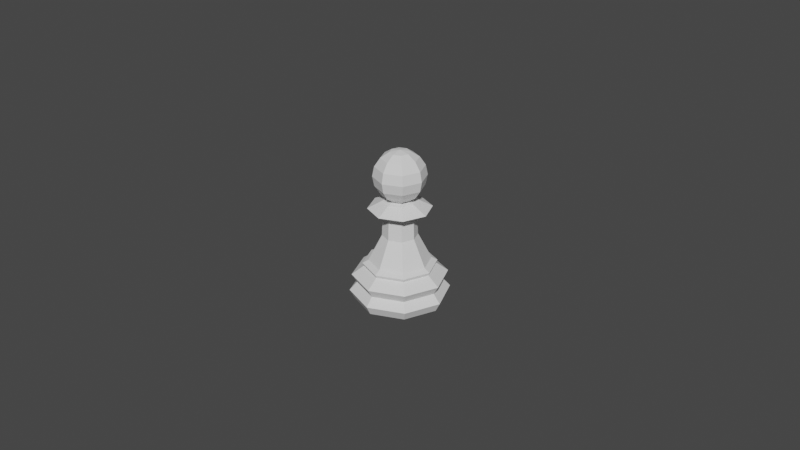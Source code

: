 # Source: ChessPiecePawn003.blend  (saved by Blender 2.82.7; exported with 4.5.12 LTS)
import bpy
from mathutils import Matrix  # noqa: F401  (used for matrix-valued properties, if any)

bpy.ops.wm.read_factory_settings(use_empty=True)
scene = bpy.context.scene
scene.name = 'Scene'

# ---- collections
col_collection = bpy.data.collections.new('Collection'); scene.collection.children.link(col_collection)

# ---- images (referenced by path relative to the original .blend; pixels are not part of the script)
import os
ASSET_DIR = os.environ.get("B2B_ASSET_DIR", "")  # directory of the original .blend (textures are referenced by path, not embedded)
HERE = os.path.dirname(os.path.abspath(__file__))  # packed textures are extracted next to this script under _unpacked/

def load_image(name, relpath, width, height, colorspace="sRGB"):
    """Load a texture the original file referenced (path relative to the .blend, or extracted next to this script)."""
    p = next((c for c in (os.path.join(HERE, relpath), os.path.join(ASSET_DIR, relpath)) if relpath and os.path.exists(c)), "")
    if p:
        img = bpy.data.images.load(p, check_existing=True)
        img.name = name
    else:  # same state as the original file: an image datablock whose file is absent (Cycles renders it pink)
        img = bpy.data.images.new(name, width, height)
        img.source = "FILE"
        img.filepath = "//" + (relpath or name)
    img.colorspace_settings.name = colorspace
    return img
img_staunton_pawn_png_001 = load_image('Staunton Pawn.png.001', 'Staunton Pawn.png', 1024, 1024, 'sRGB')

# ---- materials (node trees are filled in below, after node groups)
mat_staunton_pawn = bpy.data.materials.new('Staunton Pawn')
mat_staunton_pawn.surface_render_method = 'BLENDED'
mat_staunton_pawn.blend_method = 'BLEND'
mat_staunton_pawn.use_transparent_shadow = False

# ---- material node trees
mat_staunton_pawn.use_nodes = True; mat_staunton_pawn.node_tree.nodes.clear()
_N = mat_staunton_pawn.node_tree.nodes; _L = mat_staunton_pawn.node_tree.links
n0 = _N.new('ShaderNodeOutputMaterial'); n0.name = 'Material Output'; n0.location = (300, 300)
n1 = _N.new('ShaderNodeTexImage'); n1.name = 'Image Texture'; n1.location = (-200, 300)
n1.image = img_staunton_pawn_png_001
n1.extension = 'CLIP'
n2 = _N.new('ShaderNodeBsdfPrincipled'); n2.name = 'Principled BSDF'; n2.location = (0, 300)
n2.distribution = 'GGX'
n2.subsurface_method = 'BURLEY'
n2.inputs[3].default_value = 1.45
n2.inputs[27].default_value = (0.0, 0.0, 0.0, 1.0)
n2.inputs[28].default_value = 1.0
_L.new(n1.outputs[0], n2.inputs[0])
_L.new(n1.outputs[1], n2.inputs[4])
_L.new(n2.outputs[0], n0.inputs[0])
n0.is_active_output = True

# ---- world
world_world = bpy.data.worlds.new('World'); scene.world = world_world
world_world.use_nodes = True; world_world.node_tree.nodes.clear()
_N = world_world.node_tree.nodes; _L = world_world.node_tree.links
n0 = _N.new('ShaderNodeOutputWorld'); n0.name = 'World Output'; n0.location = (300, 300)
n1 = _N.new('ShaderNodeBackground'); n1.name = 'Background'; n1.location = (10, 300)
n1.inputs[0].default_value = (0.05088, 0.05088, 0.05088, 1.0)
_L.new(n1.outputs[0], n0.inputs[0])
n0.is_active_output = True
world_world.color = (0.05088, 0.05088, 0.05088)
world_world.use_sun_shadow = False
world_world.sun_shadow_jitter_overblur = 0.0

# ---- meshes
me_staunton_pawn = bpy.data.meshes.new('Staunton Pawn')
me_staunton_pawn.from_pydata([(-0.2935, 0.0, -2.186e-08), (0.2935, 0.0, -2.186e-08), (-0.2935, 1.0, -2.186e-08), (0.2935, 1.0, -2.186e-08)], [], [(0, 1, 3, 2)])
_uv = me_staunton_pawn.uv_layers.new(name='UVMap')
_uv.uv.foreach_set('vector', [0.0, 0.0, 1.0, 0.0, 1.0, 1.0, 0.0, 1.0])
me_staunton_pawn.materials.append(mat_staunton_pawn)
me_staunton_pawn.use_remesh_fix_poles = True
me_staunton_pawn.use_remesh_preserve_attributes = False
me_staunton_pawn.use_mirror_vertex_groups = False
me_staunton_pawn.update()
me_pawn = bpy.data.meshes.new('Pawn')
me_pawn.from_pydata([(-1.196e-09, 0.009398, 0.01354), (0.006645, 0.006645, 0.01354), (0.009398, -2.618e-09, 0.01354), (0.006645, -0.006645, 0.01354), (-4.259e-09, -0.009398, 0.01354), (-0.006645, -0.006645, 0.01354), (-0.009398, 5.747e-09, 0.01354), (-0.006645, 0.006645, 0.01354), (-2.972e-09, 0.01367, 0.000114), (0.009663, 0.009663, 0.000114), (0.01367, 5.048e-11, 0.000114), (0.009663, -0.009663, 0.000114), (-5.733e-09, -0.01367, 0.000114), (-0.009663, -0.009663, 0.000114), (-0.01367, 1.132e-08, 0.000114), (-0.009663, 0.009663, 0.000114), (-1.388e-09, 0.01445, 0.008636), (0.01022, 0.01022, 0.008636), (0.01445, -3.509e-09, 0.008636), (0.01022, -0.01022, 0.008636), (-6.233e-09, -0.01445, 0.008636), (-0.01022, -0.01022, 0.008636), (-0.01445, 9.342e-09, 0.008636), (-0.01022, 0.01022, 0.008636), (0.01071, 0.01071, 0.003094), (0.01514, -3.12e-09, 0.003094), (0.01071, -0.01071, 0.003094), (-6.608e-09, -0.01514, 0.003094), (-0.01071, -0.01071, 0.003094), (-0.01514, 1.032e-08, 0.003094), (-0.01071, 0.01071, 0.003094), (-1.731e-09, 0.01514, 0.003094), (-1.629e-09, 0.01288, 0.005818), (0.009111, 0.009111, 0.005818), (0.01288, -3.575e-09, 0.005818), (0.009111, -0.009111, 0.005818), (-5.75e-09, -0.01288, 0.005818), (-0.009111, -0.009111, 0.005818), (-0.01288, 8.125e-09, 0.005818), (-0.009111, 0.009111, 0.005818), (-1.407e-09, 0.01079, 0.01151), (0.007632, 0.007632, 0.01151), (0.01079, -2.907e-09, 0.01151), (0.007632, -0.007632, 0.01151), (-4.824e-09, -0.01079, 0.01151), (-0.007632, -0.007632, 0.01151), (-0.01079, 6.811e-09, 0.01151), (-0.007632, 0.007632, 0.01151), (-1.296e-09, 0.0112, 0.01252), (0.007916, 0.007916, 0.01252), (0.0112, -3.049e-09, 0.01252), (0.007916, -0.007916, 0.01252), (-4.886e-09, -0.0112, 0.01252), (-0.007916, -0.007916, 0.01252), (-0.0112, 6.98e-09, 0.01252), (-0.007916, 0.007916, 0.01252), (0.003603, 0.003603, 0.02879), (-7.251e-10, 0.005096, 0.02879), (0.005096, -1.547e-09, 0.02879), (0.003603, -0.003603, 0.02879), (-2.386e-09, -0.005096, 0.02879), (-0.003603, -0.003603, 0.02879), (-0.005096, 2.989e-09, 0.02879), (-0.003603, 0.003603, 0.02879), (-9.064e-10, 0.005321, 0.02204), (0.003762, 0.003762, 0.02204), (-0.003762, 0.003762, 0.02204), (-0.003762, -0.003762, 0.02204), (-0.005321, 3.11e-09, 0.02204), (0.003762, -0.003762, 0.02204), (-2.64e-09, -0.005321, 0.02204), (0.005321, -1.626e-09, 0.02204), (0.003603, 0.003603, 0.03374), (-4.098e-11, 0.005096, 0.03374), (0.005096, -1.547e-09, 0.03374), (0.003603, -0.003603, 0.03374), (-1.701e-09, -0.005096, 0.03374), (-0.003603, -0.003603, 0.03374), (-0.005096, 2.989e-09, 0.03374), (-0.003603, 0.003603, 0.03374), (-0.009569, 5.848e-09, 0.03131), (-0.006766, 0.006766, 0.03131), (-3.617e-09, -0.009569, 0.03131), (-0.006766, -0.006766, 0.03131), (0.009569, -2.67e-09, 0.03131), (0.006766, -0.006766, 0.03131), (-4.991e-10, 0.009569, 0.03131), (0.006766, 0.006766, 0.03131), (0.0, 0.003061, 0.04959), (0.0, 0.005657, 0.04778), (0.0, 0.007391, 0.04506), (0.0, 0.007391, 0.03866), (0.0, 0.005657, 0.03594), (0.0, 0.003061, 0.03412), (0.002165, 0.002165, 0.04959), (0.004, 0.004, 0.04778), (0.005226, 0.005226, 0.04506), (0.005657, 0.005657, 0.04186), (0.005226, 0.005226, 0.03866), (0.004, 0.004, 0.03594), (0.002165, 0.002165, 0.03412), (0.003061, 1.285e-09, 0.04959), (0.005657, 1.285e-09, 0.04778), (0.007391, 1.285e-09, 0.04506), (0.008, 1.285e-09, 0.04186), (0.007391, 1.285e-09, 0.03866), (0.005657, 1.285e-09, 0.03594), (0.003061, 1.402e-09, 0.03412), (0.002165, -0.002165, 0.04959), (0.004, -0.004, 0.04778), (0.005226, -0.005226, 0.04506), (0.005657, -0.005657, 0.04186), (0.005226, -0.005226, 0.03866), (0.004, -0.004, 0.03594), (0.002165, -0.002165, 0.03412), (1.936e-10, -0.003061, 0.04959), (7.716e-11, -0.005657, 0.04778), (7.716e-11, -0.007391, 0.04506), (7.716e-11, -0.008, 0.04186), (7.716e-11, -0.007391, 0.03866), (7.716e-11, -0.005657, 0.03594), (7.716e-11, -0.003061, 0.03412), (-0.002165, -0.002165, 0.04959), (-0.004, -0.004, 0.04778), (-0.005226, -0.005226, 0.04506), (-0.005657, -0.005657, 0.04186), (-0.005226, -0.005226, 0.03866), (-0.004, -0.004, 0.03594), (-0.002165, -0.002165, 0.03412), (0.0, 1.208e-09, 0.03349), (-0.003061, 9.359e-10, 0.04959), (-0.005657, 1.518e-09, 0.04778), (-0.007391, 1.285e-09, 0.04506), (-0.008, 1.285e-09, 0.04186), (-0.007391, 1.285e-09, 0.03866), (-0.005657, 1.518e-09, 0.03594), (-0.003061, 1.402e-09, 0.03412), (-0.002165, 0.002165, 0.04959), (-0.004, 0.004, 0.04778), (-0.005226, 0.005226, 0.04506), (-0.005657, 0.005657, 0.04186), (-0.005226, 0.005226, 0.03866), (-0.004, 0.004, 0.03594), (-0.002165, 0.002165, 0.03412), (-1.665e-16, 5.551e-17, 0.05023), (7.716e-11, 0.008, 0.04186), (0.002206, 0.002206, 0.03414), (8.787e-12, 0.003119, 0.03414), (0.003119, -1.071e-09, 0.03414), (0.002206, -0.002206, 0.03414), (-1.008e-09, -0.003119, 0.03414), (-0.002206, -0.002206, 0.03414), (-0.003119, 1.705e-09, 0.03414), (-0.002206, 0.002206, 0.03414)], [], [(17, 33, 32, 16), (18, 34, 33, 17), (19, 35, 34, 18), (20, 36, 35, 19), (21, 37, 36, 20), (22, 38, 37, 21), (23, 39, 38, 22), (16, 32, 39, 23), (65, 64, 57, 56), (31, 24, 9, 8), (24, 25, 10, 9), (25, 26, 11, 10), (26, 27, 12, 11), (27, 28, 13, 12), (28, 29, 14, 13), (29, 30, 15, 14), (30, 31, 8, 15), (8, 9, 10, 11, 12, 13, 14, 15), (32, 33, 24, 31), (16, 40, 41, 17), (33, 34, 25, 24), (42, 18, 17, 41), (34, 35, 26, 25), (43, 19, 18, 42), (35, 36, 27, 26), (44, 20, 19, 43), (36, 37, 28, 27), (45, 21, 20, 44), (37, 38, 29, 28), (46, 22, 21, 45), (38, 39, 30, 29), (47, 23, 22, 46), (39, 32, 31, 30), (55, 7, 0, 48), (54, 6, 7, 55), (53, 5, 6, 54), (52, 4, 5, 53), (51, 3, 4, 52), (50, 2, 3, 51), (49, 1, 2, 50), (48, 0, 1, 49), (40, 16, 23, 47), (40, 48, 49, 41), (41, 49, 50, 42), (42, 50, 51, 43), (43, 51, 52, 44), (44, 52, 53, 45), (45, 53, 54, 46), (46, 54, 55, 47), (47, 55, 48, 40), (81, 80, 78, 79), (64, 66, 63, 57), (68, 67, 61, 62), (70, 69, 59, 60), (71, 65, 56, 58), (66, 68, 62, 63), (67, 70, 60, 61), (69, 71, 58, 59), (3, 2, 71, 69), (5, 4, 70, 67), (7, 6, 68, 66), (2, 1, 65, 71), (4, 3, 69, 70), (6, 5, 67, 68), (0, 7, 66, 64), (1, 0, 64, 65), (79, 78, 152, 153), (83, 82, 76, 77), (85, 84, 74, 75), (87, 86, 73, 72), (86, 81, 79, 73), (80, 83, 77, 78), (82, 85, 75, 76), (84, 87, 72, 74), (58, 56, 87, 84), (60, 59, 85, 82), (62, 61, 83, 80), (57, 63, 81, 86), (56, 57, 86, 87), (59, 58, 84, 85), (61, 60, 82, 83), (63, 62, 80, 81), (129, 93, 100), (92, 91, 98, 99), (145, 90, 96, 97), (89, 88, 94, 95), (93, 92, 99, 100), (91, 145, 97, 98), (90, 89, 95, 96), (88, 144, 94), (95, 94, 101, 102), (100, 99, 106, 107), (98, 97, 104, 105), (96, 95, 102, 103), (94, 144, 101), (129, 100, 107), (99, 98, 105, 106), (97, 96, 103, 104), (107, 106, 113, 114), (105, 104, 111, 112), (103, 102, 109, 110), (101, 144, 108), (129, 107, 114), (106, 105, 112, 113), (104, 103, 110, 111), (102, 101, 108, 109), (108, 144, 115), (129, 114, 121), (113, 112, 119, 120), (111, 110, 117, 118), (109, 108, 115, 116), (114, 113, 120, 121), (112, 111, 118, 119), (110, 109, 116, 117), (120, 119, 126, 127), (118, 117, 124, 125), (116, 115, 122, 123), (121, 120, 127, 128), (119, 118, 125, 126), (117, 116, 123, 124), (115, 144, 122), (129, 121, 128), (128, 127, 135, 136), (126, 125, 133, 134), (124, 123, 131, 132), (122, 144, 130), (129, 128, 136), (127, 126, 134, 135), (125, 124, 132, 133), (123, 122, 130, 131), (134, 133, 140, 141), (132, 131, 138, 139), (130, 144, 137), (129, 136, 143), (135, 134, 141, 142), (133, 132, 139, 140), (131, 130, 137, 138), (136, 135, 142, 143), (129, 143, 93), (142, 141, 91, 92), (140, 139, 90, 145), (138, 137, 88, 89), (143, 142, 92, 93), (141, 140, 145, 91), (139, 138, 89, 90), (137, 144, 88), (147, 153, 152, 151, 150, 149, 148, 146), (77, 76, 150, 151), (75, 74, 148, 149), (72, 73, 147, 146), (73, 79, 153, 147), (78, 77, 151, 152), (76, 75, 149, 150), (74, 72, 146, 148)])
_k = {(8, 9): 0.95686, (9, 10): 0.95686, (10, 11): 0.95686, (11, 12): 0.95686, (12, 13): 0.95686, (13, 14): 0.95686, (14, 15): 0.95686, (8, 15): 0.95686}
me_pawn.attributes.new('crease_edge', 'FLOAT', 'EDGE').data.foreach_set('value', [_k.get((min(e.vertices), max(e.vertices)), 0.0) for e in me_pawn.edges])
_uv = me_pawn.uv_layers.new(name='UVMap')
_uv.uv.foreach_set('vector', [0.875, 0.8033, 0.875, 0.7024, 1.0, 0.7024, 0.9921, 0.8033, 0.75, 0.8033, 0.75, 0.7024, 0.875, 0.7024, 0.875, 0.8033, 0.625, 0.8033, 0.625, 0.7024, 0.75, 0.7024, 0.75, 0.8033, 0.5, 0.8033, 0.5, 0.7024, 0.625, 0.7024, 0.625, 0.8033, 0.375, 0.8033, 0.375, 0.7024, 0.5, 0.7024, 0.5, 0.8033, 0.25, 0.8033, 0.25, 0.7024, 0.375, 0.7024, 0.375, 0.8033, 0.125, 0.8033, 0.125, 0.7024, 0.25, 0.7024, 0.25, 0.8033, 0.007864, 0.8033, 4.532e-05, 0.7024, 0.125, 0.7024, 0.125, 0.8033, 0.875, 1.0, 1.0, 1.0, 1.0, 1.0, 0.875, 1.0, 0.9733, 0.6085, 0.8786, 0.6015, 0.9046, 0.4046, 0.75, 0.4686, 0.8786, 0.6015, 0.7739, 0.5846, 0.9686, 0.25, 0.9046, 0.4046, 0.7739, 0.5846, 0.6551, 0.5677, 0.9046, 0.0954, 0.9686, 0.25, 0.6551, 0.5677, 0.5265, 0.5607, 0.75, 0.03136, 0.9046, 0.0954, 0.5265, 0.5607, 0.3979, 0.5677, 0.5954, 0.0954, 0.75, 0.03136, 0.3979, 0.5677, 0.2791, 0.5846, 0.5314, 0.25, 0.5954, 0.0954, 0.2791, 0.5846, 0.1744, 0.6015, 0.5954, 0.4046, 0.5314, 0.25, 0.1744, 0.6015, 0.07969, 0.6085, 0.75, 0.4686, 0.5954, 0.4046, 0.75, 0.4686, 0.9046, 0.4046, 0.9686, 0.25, 0.9046, 0.0954, 0.75, 0.03136, 0.5954, 0.0954, 0.5314, 0.25, 0.5954, 0.4046, 1.0, 0.7024, 0.875, 0.7024, 0.8786, 0.6015, 0.9733, 0.6085, 0.9921, 0.8033, 1.0, 0.8997, 0.875, 0.8997, 0.875, 0.8033, 0.875, 0.7024, 0.75, 0.7024, 0.7739, 0.5846, 0.8786, 0.6015, 0.75, 0.8997, 0.75, 0.8033, 0.875, 0.8033, 0.875, 0.8997, 0.75, 0.7024, 0.625, 0.7024, 0.6551, 0.5677, 0.7739, 0.5846, 0.625, 0.8997, 0.625, 0.8033, 0.75, 0.8033, 0.75, 0.8997, 0.625, 0.7024, 0.5, 0.7024, 0.5265, 0.5607, 0.6551, 0.5677, 0.5, 0.8997, 0.5, 0.8033, 0.625, 0.8033, 0.625, 0.8997, 0.5, 0.7024, 0.375, 0.7024, 0.3979, 0.5677, 0.5265, 0.5607, 0.375, 0.8997, 0.375, 0.8033, 0.5, 0.8033, 0.5, 0.8997, 0.375, 0.7024, 0.25, 0.7024, 0.2791, 0.5846, 0.3979, 0.5677, 0.25, 0.8997, 0.25, 0.8033, 0.375, 0.8033, 0.375, 0.8997, 0.25, 0.7024, 0.125, 0.7024, 0.1744, 0.6015, 0.2791, 0.5846, 0.125, 0.8997, 0.125, 0.8033, 0.25, 0.8033, 0.25, 0.8997, 0.125, 0.7024, 4.532e-05, 0.7024, 0.07969, 0.6085, 0.1744, 0.6015, 0.125, 0.9499, 0.125, 1.0, 0.0, 1.0, 1.604e-05, 0.9499, 0.25, 0.9499, 0.25, 1.0, 0.125, 1.0, 0.125, 0.9499, 0.375, 0.9499, 0.375, 1.0, 0.25, 1.0, 0.25, 0.9499, 0.5, 0.9499, 0.5, 1.0, 0.375, 1.0, 0.375, 0.9499, 0.625, 0.9499, 0.625, 1.0, 0.5, 1.0, 0.5, 0.9499, 0.75, 0.9499, 0.75, 1.0, 0.625, 1.0, 0.625, 0.9499, 0.875, 0.9499, 0.875, 1.0, 0.75, 1.0, 0.75, 0.9499, 1.0, 0.9499, 1.0, 1.0, 0.875, 1.0, 0.875, 0.9499, 3.209e-05, 0.8997, 0.007864, 0.8033, 0.125, 0.8033, 0.125, 0.8997, 1.0, 0.8997, 1.0, 0.9499, 0.875, 0.9499, 0.875, 0.8997, 0.875, 0.8997, 0.875, 0.9499, 0.75, 0.9499, 0.75, 0.8997, 0.75, 0.8997, 0.75, 0.9499, 0.625, 0.9499, 0.625, 0.8997, 0.625, 0.8997, 0.625, 0.9499, 0.5, 0.9499, 0.5, 0.8997, 0.5, 0.8997, 0.5, 0.9499, 0.375, 0.9499, 0.375, 0.8997, 0.375, 0.8997, 0.375, 0.9499, 0.25, 0.9499, 0.25, 0.8997, 0.25, 0.8997, 0.25, 0.9499, 0.125, 0.9499, 0.125, 0.8997, 0.125, 0.8997, 0.125, 0.9499, 1.604e-05, 0.9499, 3.209e-05, 0.8997, 0.125, 1.0, 0.25, 1.0, 0.25, 1.0, 0.125, 1.0, 2.91e-11, 1.0, 0.125, 1.0, 0.125, 1.0, 0.0, 1.0, 0.25, 1.0, 0.375, 1.0, 0.375, 1.0, 0.25, 1.0, 0.5, 1.0, 0.625, 1.0, 0.625, 1.0, 0.5, 1.0, 0.75, 1.0, 0.875, 1.0, 0.875, 1.0, 0.75, 1.0, 0.125, 1.0, 0.25, 1.0, 0.25, 1.0, 0.125, 1.0, 0.375, 1.0, 0.5, 1.0, 0.5, 1.0, 0.375, 1.0, 0.625, 1.0, 0.75, 1.0, 0.75, 1.0, 0.625, 1.0, 0.625, 1.0, 0.75, 1.0, 0.75, 1.0, 0.625, 1.0, 0.375, 1.0, 0.5, 1.0, 0.5, 1.0, 0.375, 1.0, 0.125, 1.0, 0.25, 1.0, 0.25, 1.0, 0.125, 1.0, 0.75, 1.0, 0.875, 1.0, 0.875, 1.0, 0.75, 1.0, 0.5, 1.0, 0.625, 1.0, 0.625, 1.0, 0.5, 1.0, 0.25, 1.0, 0.375, 1.0, 0.375, 1.0, 0.25, 1.0, 0.0, 1.0, 0.125, 1.0, 0.125, 1.0, 2.91e-11, 1.0, 0.875, 1.0, 1.0, 1.0, 1.0, 1.0, 0.875, 1.0, 0.125, 1.0, 0.25, 1.0, 0.25, 1.0, 0.125, 1.0, 0.375, 1.0, 0.5, 1.0, 0.5, 1.0, 0.375, 1.0, 0.625, 1.0, 0.75, 1.0, 0.75, 1.0, 0.625, 1.0, 0.875, 1.0, 1.0, 1.0, 1.0, 1.0, 0.875, 1.0, 1.164e-10, 1.0, 0.125, 1.0, 0.125, 1.0, 0.0, 1.0, 0.25, 1.0, 0.375, 1.0, 0.375, 1.0, 0.25, 1.0, 0.5, 1.0, 0.625, 1.0, 0.625, 1.0, 0.5, 1.0, 0.75, 1.0, 0.875, 1.0, 0.875, 1.0, 0.75, 1.0, 0.75, 1.0, 0.875, 1.0, 0.875, 1.0, 0.75, 1.0, 0.5, 1.0, 0.625, 1.0, 0.625, 1.0, 0.5, 1.0, 0.25, 1.0, 0.375, 1.0, 0.375, 1.0, 0.25, 1.0, 0.0, 1.0, 0.125, 1.0, 0.125, 1.0, 1.164e-10, 1.0, 0.875, 1.0, 1.0, 1.0, 1.0, 1.0, 0.875, 1.0, 0.625, 1.0, 0.75, 1.0, 0.75, 1.0, 0.625, 1.0, 0.375, 1.0, 0.5, 1.0, 0.5, 1.0, 0.375, 1.0, 0.125, 1.0, 0.25, 1.0, 0.25, 1.0, 0.125, 1.0, 0.6875, 0.0, 0.75, 0.125, 0.625, 0.125, 0.75, 0.25, 0.75, 0.375, 0.625, 0.375, 0.625, 0.25, 0.75, 0.5, 0.75, 0.625, 0.625, 0.625, 0.625, 0.5, 0.75, 0.75, 0.75, 0.875, 0.625, 0.875, 0.625, 0.75, 0.75, 0.125, 0.75, 0.25, 0.625, 0.25, 0.625, 0.125, 0.75, 0.375, 0.75, 0.5, 0.625, 0.5, 0.625, 0.375, 0.75, 0.625, 0.75, 0.75, 0.625, 0.75, 0.625, 0.625, 0.75, 0.875, 0.6875, 1.0, 0.625, 0.875, 0.625, 0.75, 0.625, 0.875, 0.5, 0.875, 0.5, 0.75, 0.625, 0.125, 0.625, 0.25, 0.5, 0.25, 0.5, 0.125, 0.625, 0.375, 0.625, 0.5, 0.5, 0.5, 0.5, 0.375, 0.625, 0.625, 0.625, 0.75, 0.5, 0.75, 0.5, 0.625, 0.625, 0.875, 0.5625, 1.0, 0.5, 0.875, 0.5625, 0.0, 0.625, 0.125, 0.5, 0.125, 0.625, 0.25, 0.625, 0.375, 0.5, 0.375, 0.5, 0.25, 0.625, 0.5, 0.625, 0.625, 0.5, 0.625, 0.5, 0.5, 0.5, 0.125, 0.5, 0.25, 0.375, 0.25, 0.375, 0.125, 0.5, 0.375, 0.5, 0.5, 0.375, 0.5, 0.375, 0.375, 0.5, 0.625, 0.5, 0.75, 0.375, 0.75, 0.375, 0.625, 0.5, 0.875, 0.4375, 1.0, 0.375, 0.875, 0.4375, 0.0, 0.5, 0.125, 0.375, 0.125, 0.5, 0.25, 0.5, 0.375, 0.375, 0.375, 0.375, 0.25, 0.5, 0.5, 0.5, 0.625, 0.375, 0.625, 0.375, 0.5, 0.5, 0.75, 0.5, 0.875, 0.375, 0.875, 0.375, 0.75, 0.375, 0.875, 0.3125, 1.0, 0.25, 0.875, 0.3125, 0.0, 0.375, 0.125, 0.25, 0.125, 0.375, 0.25, 0.375, 0.375, 0.25, 0.375, 0.25, 0.25, 0.375, 0.5, 0.375, 0.625, 0.25, 0.625, 0.25, 0.5, 0.375, 0.75, 0.375, 0.875, 0.25, 0.875, 0.25, 0.75, 0.375, 0.125, 0.375, 0.25, 0.25, 0.25, 0.25, 0.125, 0.375, 0.375, 0.375, 0.5, 0.25, 0.5, 0.25, 0.375, 0.375, 0.625, 0.375, 0.75, 0.25, 0.75, 0.25, 0.625, 0.25, 0.25, 0.25, 0.375, 0.125, 0.375, 0.125, 0.25, 0.25, 0.5, 0.25, 0.625, 0.125, 0.625, 0.125, 0.5, 0.25, 0.75, 0.25, 0.875, 0.125, 0.875, 0.125, 0.75, 0.25, 0.125, 0.25, 0.25, 0.125, 0.25, 0.125, 0.125, 0.25, 0.375, 0.25, 0.5, 0.125, 0.5, 0.125, 0.375, 0.25, 0.625, 0.25, 0.75, 0.125, 0.75, 0.125, 0.625, 0.25, 0.875, 0.1875, 1.0, 0.125, 0.875, 0.1875, 0.0, 0.25, 0.125, 0.125, 0.125, 0.125, 0.125, 0.125, 0.25, 0.0, 0.25, 0.0, 0.125, 0.125, 0.375, 0.125, 0.5, 0.0, 0.5, 0.0, 0.375, 0.125, 0.625, 0.125, 0.75, 0.0, 0.75, 0.0, 0.625, 0.125, 0.875, 0.0625, 1.0, 0.0, 0.875, 0.0625, 0.0, 0.125, 0.125, 0.0, 0.125, 0.125, 0.25, 0.125, 0.375, 0.0, 0.375, 0.0, 0.25, 0.125, 0.5, 0.125, 0.625, 0.0, 0.625, 0.0, 0.5, 0.125, 0.75, 0.125, 0.875, 0.0, 0.875, 0.0, 0.75, 1.0, 0.375, 1.0, 0.5, 0.875, 0.5, 0.875, 0.375, 1.0, 0.625, 1.0, 0.75, 0.875, 0.75, 0.875, 0.625, 1.0, 0.875, 0.9375, 1.0, 0.875, 0.875, 0.9375, 0.0, 1.0, 0.125, 0.875, 0.125, 1.0, 0.25, 1.0, 0.375, 0.875, 0.375, 0.875, 0.25, 1.0, 0.5, 1.0, 0.625, 0.875, 0.625, 0.875, 0.5, 1.0, 0.75, 1.0, 0.875, 0.875, 0.875, 0.875, 0.75, 1.0, 0.125, 1.0, 0.25, 0.875, 0.25, 0.875, 0.125, 0.8125, 0.0, 0.875, 0.125, 0.75, 0.125, 0.875, 0.25, 0.875, 0.375, 0.75, 0.375, 0.75, 0.25, 0.875, 0.5, 0.875, 0.625, 0.75, 0.625, 0.75, 0.5, 0.875, 0.75, 0.875, 0.875, 0.75, 0.875, 0.75, 0.75, 0.875, 0.125, 0.875, 0.25, 0.75, 0.25, 0.75, 0.125, 0.875, 0.375, 0.875, 0.5, 0.75, 0.5, 0.75, 0.375, 0.875, 0.625, 0.875, 0.75, 0.75, 0.75, 0.75, 0.625, 0.875, 0.875, 0.8125, 1.0, 0.75, 0.875, 0.25, 0.49, 0.08029, 0.4197, 0.01, 0.25, 0.08029, 0.08029, 0.25, 0.01, 0.4197, 0.08029, 0.49, 0.25, 0.4197, 0.4197, 0.375, 1.0, 0.5, 1.0, 0.5, 1.0, 0.375, 1.0, 0.625, 1.0, 0.75, 1.0, 0.75, 1.0, 0.625, 1.0, 0.875, 1.0, 1.0, 1.0, 1.0, 1.0, 0.875, 1.0, 0.0, 1.0, 0.125, 1.0, 0.125, 1.0, 0.0, 1.0, 0.25, 1.0, 0.375, 1.0, 0.375, 1.0, 0.25, 1.0, 0.5, 1.0, 0.625, 1.0, 0.625, 1.0, 0.5, 1.0, 0.75, 1.0, 0.875, 1.0, 0.875, 1.0, 0.75, 1.0])
me_pawn.use_remesh_fix_poles = True
me_pawn.use_remesh_preserve_attributes = False
me_pawn.use_mirror_vertex_groups = False
me_pawn.update()

# ---- objects
ob_stauntonpawnimage = bpy.data.objects.new('StauntonPawnImage', me_staunton_pawn)
ob_pawn = bpy.data.objects.new('Pawn', me_pawn)

# ---- transforms, parenting, visibility, modifiers, constraints
ob_stauntonpawnimage.location = (0.0, 0.0, 0.0)
ob_stauntonpawnimage.rotation_euler = (1.571, 0.0, 0.0)
ob_stauntonpawnimage.scale = (0.05105, 0.05105, 0.05105)
ob_stauntonpawnimage.hide_select = True
ob_stauntonpawnimage.hide_render = True
ob_stauntonpawnimage.lineart.crease_threshold = 0.0
ob_pawn.location = (0.0, 0.0, 0.0)
ob_pawn.scale = (1.0, 1.0, 0.9556)
ob_pawn.lineart.crease_threshold = 0.0

# ---- collection membership
col_collection.objects.link(ob_stauntonpawnimage)
col_collection.objects.link(ob_pawn)

# ---- scene / render settings (as saved in the file)
scene.frame_start = 1; scene.frame_end = 250; scene.frame_set(2)
scene.render.engine = 'BLENDER_EEVEE_NEXT'
scene.cycles.use_denoising = False
scene.cycles.samples = 128
scene.cycles.sampling_pattern = 'TABULATED_SOBOL'
scene.cycles.use_adaptive_sampling = False
scene.cycles.use_light_tree = False
scene.view_settings.view_transform = 'Filmic'
bpy.context.view_layer.update()

# ---- added for rendering (the .blend has no active camera and no usable light): camera, sun
cam_auto = bpy.data.cameras.new('AutoCamera')
cam_auto.lens = 50.0
cam_auto.sensor_width = 36.0
cam_auto.clip_end = 1000.0
ob_auto_camera = bpy.data.objects.new('AutoCamera', cam_auto)
scene.collection.objects.link(ob_auto_camera)
ob_auto_camera.location = (0.185045, -0.222054, 0.17209)
ob_auto_camera.rotation_euler = (1.09748, -7.21219e-08, 0.694738)
scene.camera = ob_auto_camera
light_auto_sun = bpy.data.lights.new('AutoSun', 'SUN')
light_auto_sun.energy = 3.0
light_auto_sun.angle = 0.0523599
ob_auto_sun = bpy.data.objects.new('AutoSun', light_auto_sun)
scene.collection.objects.link(ob_auto_sun)
ob_auto_sun.rotation_euler = (0.872665, 0.174533, 0.523599)
bpy.context.view_layer.update()
